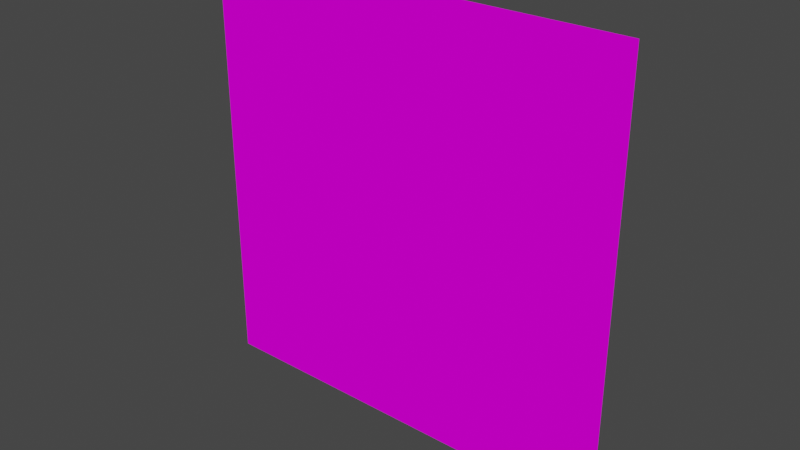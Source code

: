 # Source: Cell_Base.blend  (saved by Blender 3.5.10; exported with 4.5.12 LTS)
import bpy
from mathutils import Matrix  # noqa: F401  (used for matrix-valued properties, if any)

bpy.ops.wm.read_factory_settings(use_empty=True)
scene = bpy.context.scene
scene.name = 'Scene'

# ---- collections
col_collection = bpy.data.collections.new('Collection'); scene.collection.children.link(col_collection)

# ---- images (referenced by path relative to the original .blend; pixels are not part of the script)
import os
ASSET_DIR = os.environ.get("B2B_ASSET_DIR", "")  # directory of the original .blend (textures are referenced by path, not embedded)
HERE = os.path.dirname(os.path.abspath(__file__))  # packed textures are extracted next to this script under _unpacked/

def load_image(name, relpath, width, height, colorspace="sRGB"):
    """Load a texture the original file referenced (path relative to the .blend, or extracted next to this script)."""
    p = next((c for c in (os.path.join(HERE, relpath), os.path.join(ASSET_DIR, relpath)) if relpath and os.path.exists(c)), "")
    if p:
        img = bpy.data.images.load(p, check_existing=True)
        img.name = name
    else:  # same state as the original file: an image datablock whose file is absent (Cycles renders it pink)
        img = bpy.data.images.new(name, width, height)
        img.source = "FILE"
        img.filepath = "//" + (relpath or name)
    img.colorspace_settings.name = colorspace
    return img
img_ammo_8_8x_emit_png = load_image('ammo-8-8x-emit.png', 'ammo-8-8x-emit.png', 1024, 1024, 'sRGB')
img_light_game_png = load_image('Light Game.png', 'Light Game.png', 1024, 1024, 'sRGB')

# ---- materials (node trees are filled in below, after node groups)
mat_textured = bpy.data.materials.new('Textured')
mat_textured.use_transparent_shadow = False

# ---- material node trees
mat_textured.use_nodes = True; mat_textured.node_tree.nodes.clear()
_N = mat_textured.node_tree.nodes; _L = mat_textured.node_tree.links
n0 = _N.new('ShaderNodeOutputMaterial'); n0.name = 'Material Output'; n0.location = (715, 737)
n1 = _N.new('ShaderNodeTexImage'); n1.name = 'Image Texture.001'; n1.location = (-457, 425)
n1.image = img_ammo_8_8x_emit_png
n1.interpolation = 'Closest'
n1.extension = 'EXTEND'
n2 = _N.new('ShaderNodeTexCoord'); n2.name = 'Texture Coordinate'; n2.location = (-971, 670)
n3 = _N.new('ShaderNodeTexImage'); n3.name = 'Image Texture'; n3.location = (-448, 760)
n3.image = img_light_game_png
n3.interpolation = 'Closest'
n3.extension = 'EXTEND'
n4 = _N.new('ShaderNodeOutputAOV'); n4.name = 'AOV Output'; n4.location = (628, 382)
n4.aov_name = 'Light_Emit'
n4.inputs[0].default_value = (1.0, 1.0, 1.0, 1.0)
n5 = _N.new('ShaderNodeBsdfDiffuse'); n5.name = 'Diffuse BSDF'; n5.location = (195, 754)
_L.new(n2.outputs[2], n3.inputs[0])
_L.new(n2.outputs[2], n1.inputs[0])
_L.new(n5.outputs[0], n0.inputs[0])
_L.new(n1.outputs[0], n4.inputs[1])
_L.new(n3.outputs[0], n5.inputs[0])
n0.is_active_output = True

# ---- world
world_world = bpy.data.worlds.new('World'); scene.world = world_world
world_world.use_nodes = True; world_world.node_tree.nodes.clear()
_N = world_world.node_tree.nodes; _L = world_world.node_tree.links
n0 = _N.new('ShaderNodeOutputWorld'); n0.name = 'World Output'; n0.location = (300, 300)
n1 = _N.new('ShaderNodeBackground'); n1.name = 'Background'; n1.location = (10, 300)
n1.inputs[0].default_value = (0.05088, 0.05088, 0.05088, 1.0)
_L.new(n1.outputs[0], n0.inputs[0])
n0.is_active_output = True
world_world.color = (0.05088, 0.05088, 0.05088)
world_world.use_sun_shadow = False
world_world.sun_shadow_jitter_overblur = 0.0

# ---- meshes
me_cell_base = bpy.data.meshes.new('Cell Base')
me_cell_base.from_pydata([(-0.5, 0.0, 0.5), (0.5, 0.0, 0.5), (-0.5, 0.0, -0.5), (0.5, 0.0, -0.5)], [], [(0, 1, 3, 2)])
_uv = me_cell_base.uv_layers.new(name='UVMap')
_uv.uv.foreach_set('vector', [0.07812, 0.9219, 0.07812, 1.0, 0.0, 1.0, 0.0, 0.9219])
me_cell_base.materials.append(mat_textured)
me_cell_base.update()

# ---- objects
ob_cell_base = bpy.data.objects.new('Cell Base', me_cell_base)

# ---- transforms, parenting, visibility, modifiers, constraints
ob_cell_base.location = (0.0, 0.0, 0.0)

# ---- collection membership
col_collection.objects.link(ob_cell_base)

# ---- scene / render settings (as saved in the file)
scene.frame_start = 1; scene.frame_end = 250; scene.frame_set(1)
scene.render.engine = 'BLENDER_EEVEE_NEXT'
scene.cycles.sampling_pattern = 'TABULATED_SOBOL'
scene.view_settings.view_transform = 'Filmic'
bpy.context.view_layer.update()

# ---- added for rendering (the .blend has no active camera and no usable light): camera, sun
cam_auto = bpy.data.cameras.new('AutoCamera')
cam_auto.lens = 50.0
cam_auto.sensor_width = 36.0
cam_auto.clip_end = 1000.0
ob_auto_camera = bpy.data.objects.new('AutoCamera', cam_auto)
scene.collection.objects.link(ob_auto_camera)
ob_auto_camera.location = (1.30847, -1.57016, 1.04677)
ob_auto_camera.rotation_euler = (1.09748, -7.21219e-08, 0.694738)
scene.camera = ob_auto_camera
light_auto_sun = bpy.data.lights.new('AutoSun', 'SUN')
light_auto_sun.energy = 3.0
light_auto_sun.angle = 0.0523599
ob_auto_sun = bpy.data.objects.new('AutoSun', light_auto_sun)
scene.collection.objects.link(ob_auto_sun)
ob_auto_sun.rotation_euler = (0.872665, 0.174533, 0.523599)
bpy.context.view_layer.update()
